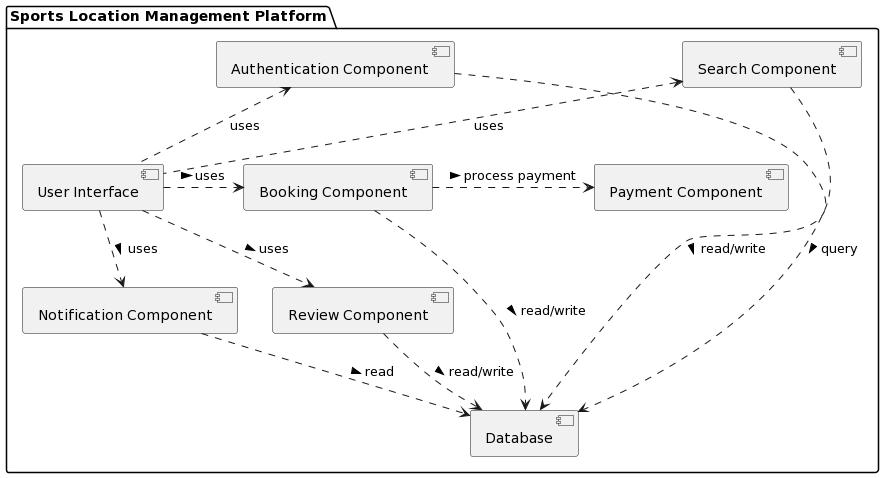

The diagram above was rendered by PlantUML. Its source (embedded in the PNG):
@startuml
package "Sports Location Management Platform" {

    [User Interface] as UI
    [Authentication Component] as Auth
    [Search Component] as Search
    [Booking Component] as Booking
    [Review Component] as Review
    [Notification Component] as Notify
    [Payment Component] as Payment
    [Database] as DB

    UI .up.> Auth : uses > 
    UI .up.> Search : uses >
    UI .right.> Booking : uses >
    UI .down.> Review : uses >
    UI .down.> Notify : uses >

    Auth .down.> DB : read/write >
    Search .down.> DB : query >
    Booking .down.> DB : read/write >
    Booking .right.> Payment : process payment >
    Review .down.> DB : read/write >
    Notify .down.> DB : read >

}
@enduml